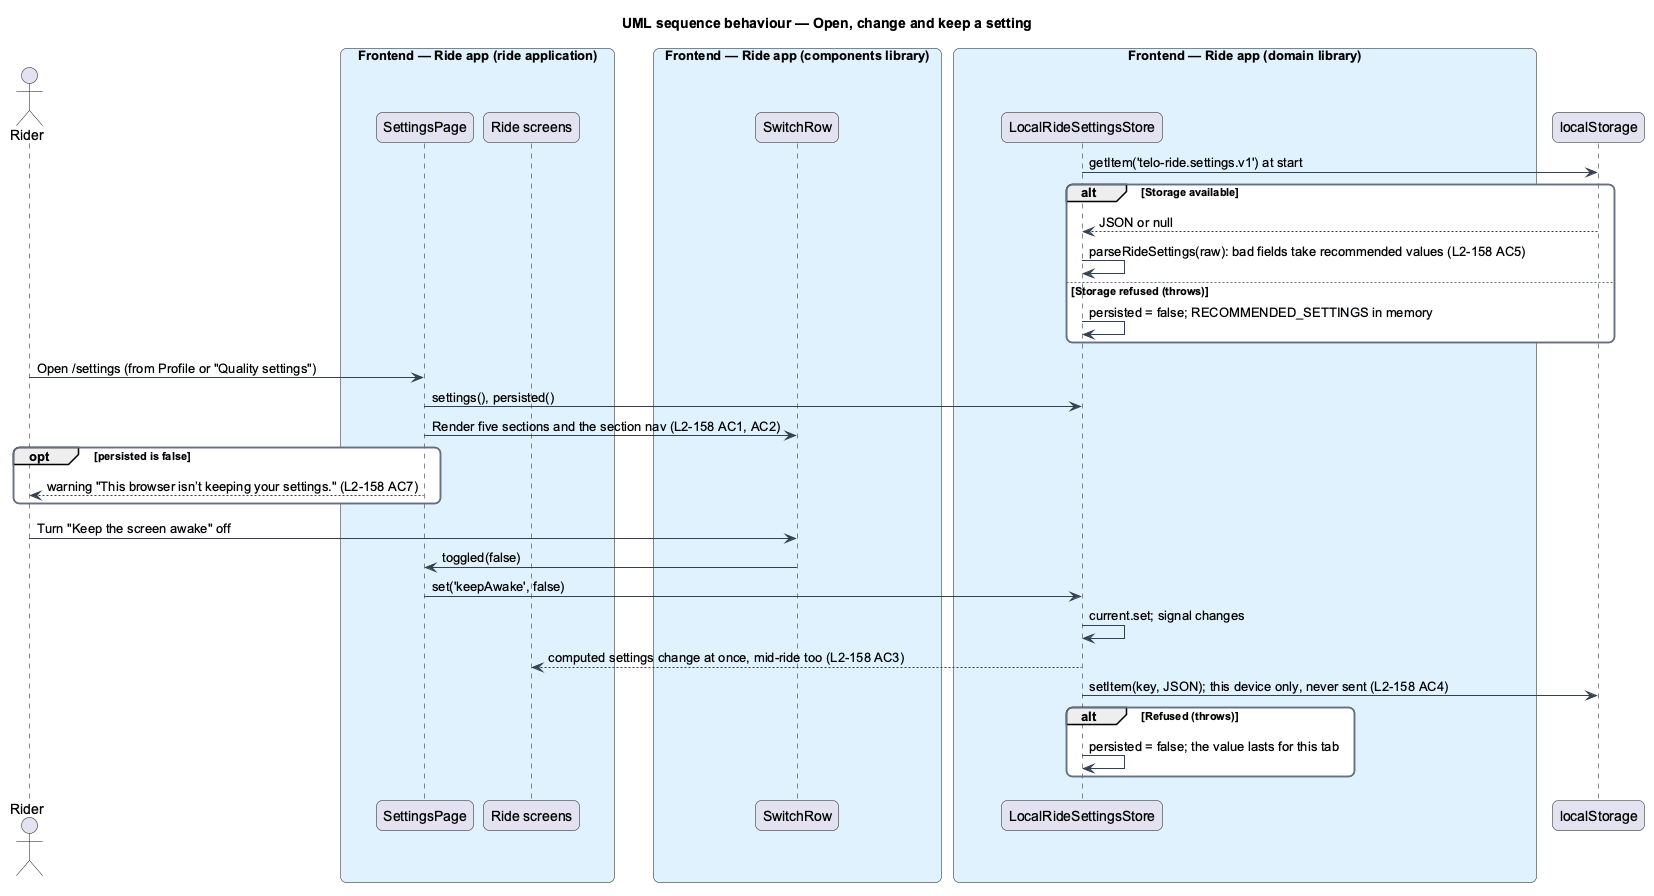

The diagram above was rendered by PlantUML. Its source (embedded in the PNG):
@startuml
title UML sequence behaviour — Open, change and keep a setting
skinparam backgroundColor #FFFFFF
skinparam shadowing false
skinparam roundcorner 12
skinparam defaultFontName Arial
skinparam ArrowColor #344054
skinparam rectangle {
  BorderColor #344054
  FontColor #101828
}
skinparam package {
  BorderColor #667085
  FontColor #101828
  BackgroundColor #F9FAFB
}
actor "Rider" as actor
box "Frontend — Ride app (ride application)" #E0F2FE
  participant "SettingsPage" as page
  participant "Ride screens" as consumers
end box
box "Frontend — Ride app (components library)" #E0F2FE
  participant "SwitchRow" as control
end box
box "Frontend — Ride app (domain library)" #E0F2FE
  participant "LocalRideSettingsStore" as store
end box
participant "localStorage" as ls
store -> ls : getItem('telo-ride.settings.v1') at start
alt Storage available
  ls --> store : JSON or null
  store -> store : parseRideSettings(raw): bad fields take recommended values (L2-158 AC5)
else Storage refused (throws)
  store -> store : persisted = false; RECOMMENDED_SETTINGS in memory
end
actor -> page : Open /settings (from Profile or "Quality settings")
page -> store : settings(), persisted()
page -> control : Render five sections and the section nav (L2-158 AC1, AC2)
opt persisted is false
  page --> actor : warning "This browser isn’t keeping your settings." (L2-158 AC7)
end
actor -> control : Turn "Keep the screen awake" off
control -> page : toggled(false)
page -> store : set('keepAwake', false)
store -> store : current.set; signal changes
store --> consumers : computed settings change at once, mid-ride too (L2-158 AC3)
store -> ls : setItem(key, JSON); this device only, never sent (L2-158 AC4)
alt Refused (throws)
  store -> store : persisted = false; the value lasts for this tab
end
@enduml